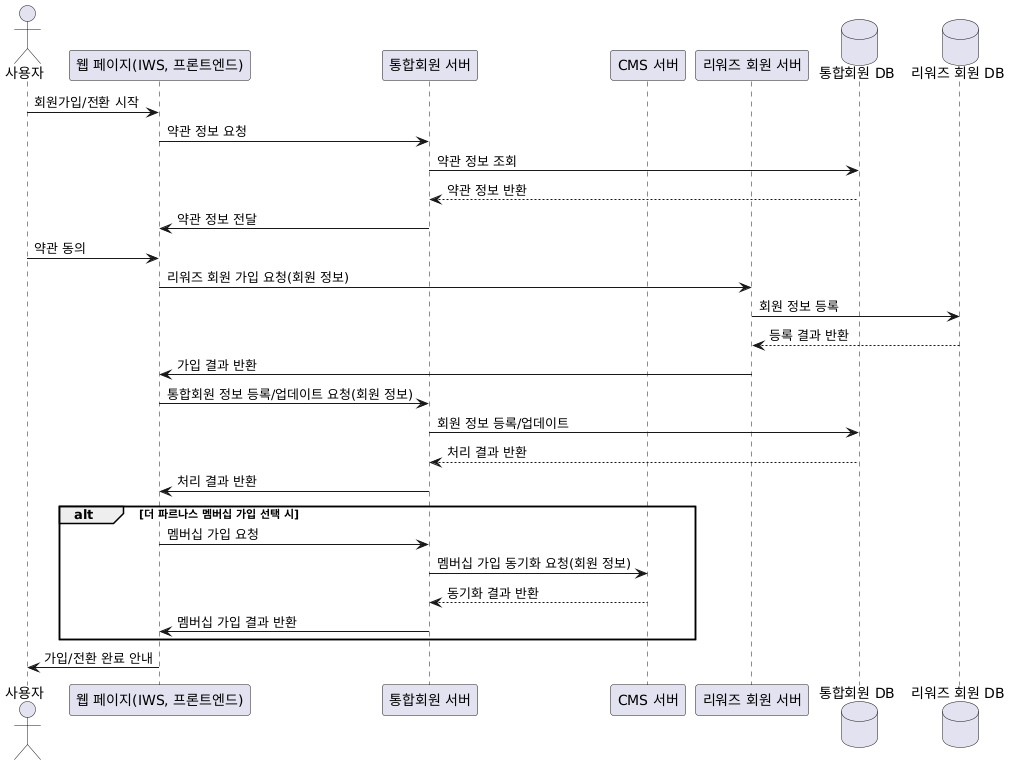

The diagram above was rendered by PlantUML. Its source (embedded in the PNG):
@startuml
' 신규 회원 가입/전환 및 멤버십 가입 시나리오 상세 시퀀스 다이어그램
' IWS는 웹 페이지(프론트엔드)임

actor "사용자" as User
participant "웹 페이지(IWS, 프론트엔드)" as IWS
participant "통합회원 서버" as IntegrationServer
participant "CMS 서버" as CMSServer
participant "리워즈 회원 서버" as RewardsServer

database "통합회원 DB" as IntegrationMemberDB

database "리워즈 회원 DB" as RewardsMemberDB

' 1. 사용자가 웹 페이지(IWS)에서 회원가입/전환 시작
User -> IWS : 회원가입/전환 시작

' 2. 약관 정보 요청 및 동의
IWS -> IntegrationServer : 약관 정보 요청
IntegrationServer -> IntegrationMemberDB : 약관 정보 조회
IntegrationMemberDB --> IntegrationServer : 약관 정보 반환
IntegrationServer -> IWS : 약관 정보 전달
User -> IWS : 약관 동의

' 3. 리워즈 회원 가입 요청
IWS -> RewardsServer : 리워즈 회원 가입 요청(회원 정보)
RewardsServer -> RewardsMemberDB : 회원 정보 등록
RewardsMemberDB --> RewardsServer : 등록 결과 반환
RewardsServer -> IWS : 가입 결과 반환

' 4. 통합회원 DB에 회원 정보 신규 등록 또는 업데이트
IWS -> IntegrationServer : 통합회원 정보 등록/업데이트 요청(회원 정보)
IntegrationServer -> IntegrationMemberDB : 회원 정보 등록/업데이트
IntegrationMemberDB --> IntegrationServer : 처리 결과 반환
IntegrationServer -> IWS : 처리 결과 반환

alt 더 파르나스 멤버십 가입 선택 시
    ' 5. 더 파르나스 멤버십 가입 및 CMS 서버 동기화
    IWS -> IntegrationServer : 멤버십 가입 요청
    IntegrationServer -> CMSServer : 멤버십 가입 동기화 요청(회원 정보)
    CMSServer --> IntegrationServer : 동기화 결과 반환
    IntegrationServer -> IWS : 멤버십 가입 결과 반환
end

' 6. 최종 가입/전환 완료 안내
IWS -> User : 가입/전환 완료 안내
@enduml